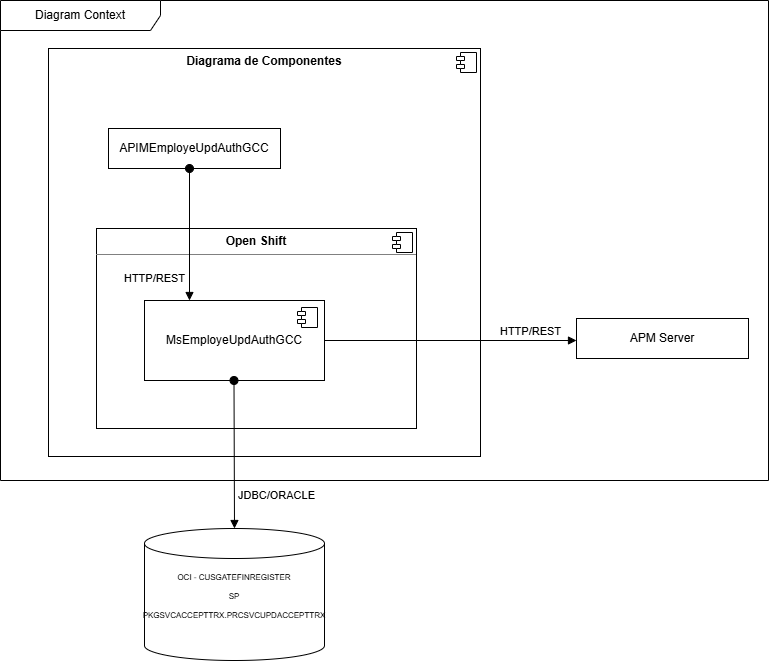

The diagram above was exported from draw.io. Its source (the exported page's mxGraphModel, read from the mxfile embedded in the PNG):
<mxGraphModel dx="946" dy="662" grid="1" gridSize="12" guides="1" tooltips="1" connect="1" arrows="1" fold="1" page="1" pageScale="1" pageWidth="1169" pageHeight="827" background="#ffffff" math="0" shadow="0" adaptiveColors="none">
  <root>
    <mxCell id="0" />
    <mxCell id="1" parent="0" />
    <mxCell id="25fAeAqsxedllR4ultcd-16" parent="1" style="shape=umlFrame;whiteSpace=wrap;html=1;pointerEvents=0;recursiveResize=0;container=1;collapsible=0;width=160;rounded=0;" value="Diagram Context" vertex="1">
      <mxGeometry height="480" width="768" x="96" y="96" as="geometry" />
    </mxCell>
    <mxCell id="AX_MoDvBdugdnPiOQixR-4" parent="25fAeAqsxedllR4ultcd-16" style="html=1;whiteSpace=wrap;rounded=0;" value="APM Server" vertex="1">
      <mxGeometry height="40" width="172" x="576" y="318" as="geometry" />
    </mxCell>
    <mxCell id="25fAeAqsxedllR4ultcd-9" parent="1" style="align=left;overflow=fill;html=1;dropTarget=0;whiteSpace=wrap;fillColor=none;rounded=0;" value="&lt;p style=&quot;margin:0px;margin-top:6px;text-align:center;&quot;&gt;&lt;b&gt;Diagrama de Componentes&lt;/b&gt;&lt;/p&gt;" vertex="1">
      <mxGeometry height="408" width="432" x="144" y="144" as="geometry" />
    </mxCell>
    <mxCell id="25fAeAqsxedllR4ultcd-10" parent="25fAeAqsxedllR4ultcd-9" style="shape=component;jettyWidth=8;jettyHeight=4;rounded=0;" value="" vertex="1">
      <mxGeometry height="20" relative="1" width="20" x="1" as="geometry">
        <mxPoint x="-24" y="4" as="offset" />
      </mxGeometry>
    </mxCell>
    <mxCell id="25fAeAqsxedllR4ultcd-1" parent="1" style="align=left;overflow=fill;html=1;dropTarget=0;whiteSpace=wrap;rounded=0;" value="&lt;p style=&quot;margin:0px;margin-top:6px;text-align:center;&quot;&gt;&lt;b&gt;Open Shift&lt;/b&gt;&lt;/p&gt;&lt;hr size=&quot;1&quot; style=&quot;border-style:solid;&quot;&gt;&lt;p style=&quot;margin:0px;margin-left:8px;&quot;&gt;&lt;br&gt;&lt;/p&gt;" vertex="1">
      <mxGeometry height="200" width="320" x="192" y="324" as="geometry" />
    </mxCell>
    <mxCell id="25fAeAqsxedllR4ultcd-2" parent="25fAeAqsxedllR4ultcd-1" style="shape=component;jettyWidth=8;jettyHeight=4;rounded=0;" value="" vertex="1">
      <mxGeometry height="20" relative="1" width="20" x="1" as="geometry">
        <mxPoint x="-24" y="4" as="offset" />
      </mxGeometry>
    </mxCell>
    <mxCell id="25fAeAqsxedllR4ultcd-5" parent="1" style="html=1;dropTarget=0;whiteSpace=wrap;rounded=0;" value="&lt;div style=&quot;background-color: rgb(31, 31, 31); line-height: 19px; color: rgb(204, 204, 204);&quot;&gt;&lt;br&gt;&lt;/div&gt;" vertex="1">
      <mxGeometry height="80" width="180" x="240" y="396" as="geometry" />
    </mxCell>
    <mxCell id="25fAeAqsxedllR4ultcd-6" parent="25fAeAqsxedllR4ultcd-5" style="shape=module;jettyWidth=8;jettyHeight=4;rounded=0;" value="" vertex="1">
      <mxGeometry height="20" relative="1" width="20" x="1" as="geometry">
        <mxPoint x="-27" y="7" as="offset" />
      </mxGeometry>
    </mxCell>
    <mxCell id="25fAeAqsxedllR4ultcd-8" edge="1" parent="1" source="25fAeAqsxedllR4ultcd-5" style="html=1;verticalAlign=bottom;endArrow=block;curved=0;rounded=0;entryX=0;entryY=0.5;entryDx=0;entryDy=0;align=center;exitX=1;exitY=0.5;exitDx=0;exitDy=0;" value="&lt;blockquote style=&quot;text-align: justify; margin: 0px; border: none; padding: 0px;&quot;&gt;HTTP/REST&lt;/blockquote&gt;">
      <mxGeometry relative="1" width="80" x="0.6364" as="geometry">
        <mxPoint as="offset" />
        <mxPoint x="337" y="462.5" as="sourcePoint" />
        <mxPoint x="672" y="436" as="targetPoint" />
      </mxGeometry>
    </mxCell>
    <mxCell id="25fAeAqsxedllR4ultcd-11" parent="1" style="html=1;whiteSpace=wrap;rounded=0;" value="APIMEmployeUpdAuthGCC" vertex="1">
      <mxGeometry height="40" width="172" x="204" y="224" as="geometry" />
    </mxCell>
    <mxCell id="25fAeAqsxedllR4ultcd-14" edge="1" parent="1" style="html=1;verticalAlign=bottom;startArrow=oval;startFill=1;endArrow=block;startSize=8;curved=0;rounded=0;entryX=0.25;entryY=0;entryDx=0;entryDy=0;" target="25fAeAqsxedllR4ultcd-5" value="HTTP/REST">
      <mxGeometry relative="1" width="60" x="0.8007" y="-35" as="geometry">
        <mxPoint as="offset" />
        <mxPoint x="285" y="264" as="sourcePoint" />
        <mxPoint x="337" y="274" as="targetPoint" />
      </mxGeometry>
    </mxCell>
    <mxCell id="AX_MoDvBdugdnPiOQixR-2" parent="1" style="shape=cylinder3;whiteSpace=wrap;html=1;boundedLbl=1;backgroundOutline=1;size=15;rounded=0;" value="" vertex="1">
      <mxGeometry height="132" width="180" x="240" y="624" as="geometry" />
    </mxCell>
    <mxCell id="AX_MoDvBdugdnPiOQixR-3" edge="1" parent="1" style="html=1;verticalAlign=bottom;startArrow=oval;startFill=1;endArrow=block;startSize=8;curved=0;rounded=0;entryX=0.5;entryY=0;entryDx=0;entryDy=0;entryPerimeter=0;" target="AX_MoDvBdugdnPiOQixR-2" value="JDBC/ORACLE">
      <mxGeometry relative="1" width="60" x="0.6776" y="42" as="geometry">
        <mxPoint as="offset" />
        <mxPoint x="329.5" y="476" as="sourcePoint" />
        <mxPoint x="329.5" y="608" as="targetPoint" />
      </mxGeometry>
    </mxCell>
    <mxCell id="AX_MoDvBdugdnPiOQixR-5" parent="1" style="text;html=1;whiteSpace=wrap;strokeColor=none;fillColor=none;align=center;verticalAlign=middle;rounded=0;fontSize=8;" value="&lt;div&gt;&lt;font&gt;OCI - CUSGATEFINREGISTER&lt;/font&gt;&lt;/div&gt;&lt;div&gt;&lt;font&gt;&lt;br&gt;&lt;/font&gt;&lt;/div&gt;&lt;div&gt;&lt;font&gt;SP&lt;/font&gt;&lt;/div&gt;&lt;div&gt;&lt;font&gt;&lt;br&gt;&lt;/font&gt;&lt;/div&gt;&lt;div&gt;&lt;font&gt;PKGSVCACCEPTTRX.PRCSVCUPDACCEPTTRX&lt;/font&gt;&lt;/div&gt;" vertex="1">
      <mxGeometry height="33" width="208" x="226" y="675" as="geometry" />
    </mxCell>
    <mxCell id="AX_MoDvBdugdnPiOQixR-6" parent="1" style="text;html=1;whiteSpace=wrap;strokeColor=none;fillColor=none;align=center;verticalAlign=middle;rounded=0;fontSize=8;" value="&lt;font style=&quot;font-size: 12px;&quot;&gt;MsEmployeUpdAuthGCC&lt;/font&gt;" vertex="1">
      <mxGeometry height="33" width="208" x="226" y="419.5" as="geometry" />
    </mxCell>
  </root>
</mxGraphModel>